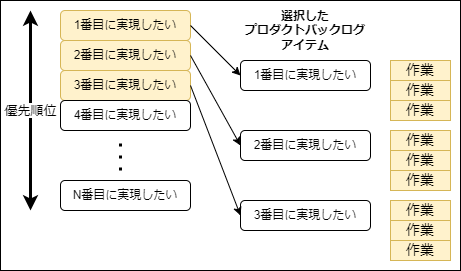

The diagram above was exported from draw.io. Its source (the exported page's mxGraphModel, read from the mxfile embedded in the PNG):
<mxGraphModel dx="1341" dy="704" grid="1" gridSize="10" guides="1" tooltips="1" connect="1" arrows="1" fold="1" page="0" pageScale="1" pageWidth="827" pageHeight="1169" math="0" shadow="0">
  <root>
    <mxCell id="0" />
    <mxCell id="1" parent="0" />
    <mxCell id="24" value="" style="rounded=0;whiteSpace=wrap;html=1;" parent="1" vertex="1">
      <mxGeometry x="-100" y="40" width="460" height="270" as="geometry" />
    </mxCell>
    <mxCell id="2" value="1番目に実現したい" style="rounded=1;whiteSpace=wrap;html=1;" parent="1" vertex="1">
      <mxGeometry x="140" y="100" width="130" height="30" as="geometry" />
    </mxCell>
    <mxCell id="3" value="2番目に実現したい" style="rounded=1;whiteSpace=wrap;html=1;" parent="1" vertex="1">
      <mxGeometry x="140" y="170" width="130" height="30" as="geometry" />
    </mxCell>
    <mxCell id="4" value="3番目に実現したい" style="rounded=1;whiteSpace=wrap;html=1;" parent="1" vertex="1">
      <mxGeometry x="140" y="240" width="130" height="30" as="geometry" />
    </mxCell>
    <mxCell id="11" value="選択した&lt;br&gt;プロダクトバックログ&lt;br&gt;アイテム" style="text;html=1;strokeColor=none;fillColor=none;align=center;verticalAlign=middle;whiteSpace=wrap;rounded=0;shadow=0;fontStyle=1" parent="1" vertex="1">
      <mxGeometry x="130" y="50" width="150" height="40" as="geometry" />
    </mxCell>
    <mxCell id="15" value="作業" style="rounded=0;whiteSpace=wrap;html=1;shadow=0;fontSize=14;fillColor=#fff2cc;strokeColor=#d6b656;" parent="1" vertex="1">
      <mxGeometry x="290" y="100" width="60" height="20" as="geometry" />
    </mxCell>
    <mxCell id="16" value="作業" style="rounded=0;whiteSpace=wrap;html=1;shadow=0;fontSize=14;fillColor=#fff2cc;strokeColor=#d6b656;" parent="1" vertex="1">
      <mxGeometry x="290" y="120" width="60" height="20" as="geometry" />
    </mxCell>
    <mxCell id="17" value="作業" style="rounded=0;whiteSpace=wrap;html=1;shadow=0;fontSize=14;fillColor=#fff2cc;strokeColor=#d6b656;" parent="1" vertex="1">
      <mxGeometry x="290" y="170" width="60" height="20" as="geometry" />
    </mxCell>
    <mxCell id="18" value="作業" style="rounded=0;whiteSpace=wrap;html=1;shadow=0;fontSize=14;fillColor=#fff2cc;strokeColor=#d6b656;" parent="1" vertex="1">
      <mxGeometry x="290" y="190" width="60" height="20" as="geometry" />
    </mxCell>
    <mxCell id="19" value="作業" style="rounded=0;whiteSpace=wrap;html=1;shadow=0;fontSize=14;fillColor=#fff2cc;strokeColor=#d6b656;" parent="1" vertex="1">
      <mxGeometry x="290" y="240" width="60" height="20" as="geometry" />
    </mxCell>
    <mxCell id="20" value="作業" style="rounded=0;whiteSpace=wrap;html=1;shadow=0;fontSize=14;fillColor=#fff2cc;strokeColor=#d6b656;" parent="1" vertex="1">
      <mxGeometry x="290" y="260" width="60" height="20" as="geometry" />
    </mxCell>
    <mxCell id="21" value="作業" style="rounded=0;whiteSpace=wrap;html=1;shadow=0;fontSize=14;fillColor=#fff2cc;strokeColor=#d6b656;" parent="1" vertex="1">
      <mxGeometry x="290" y="280" width="60" height="20" as="geometry" />
    </mxCell>
    <mxCell id="22" value="作業" style="rounded=0;whiteSpace=wrap;html=1;shadow=0;fontSize=14;fillColor=#fff2cc;strokeColor=#d6b656;" parent="1" vertex="1">
      <mxGeometry x="290" y="210" width="60" height="20" as="geometry" />
    </mxCell>
    <mxCell id="23" value="作業" style="rounded=0;whiteSpace=wrap;html=1;shadow=0;fontSize=14;fillColor=#fff2cc;strokeColor=#d6b656;" parent="1" vertex="1">
      <mxGeometry x="290" y="140" width="60" height="20" as="geometry" />
    </mxCell>
    <mxCell id="25" value="1番目に実現したい" style="rounded=1;whiteSpace=wrap;html=1;fillColor=#fff2cc;strokeColor=#d6b656;" parent="1" vertex="1">
      <mxGeometry x="-40" y="50" width="130" height="30" as="geometry" />
    </mxCell>
    <mxCell id="26" value="2番目に実現したい" style="rounded=1;whiteSpace=wrap;html=1;fillColor=#fff2cc;strokeColor=#d6b656;" parent="1" vertex="1">
      <mxGeometry x="-40" y="80" width="130" height="30" as="geometry" />
    </mxCell>
    <mxCell id="27" value="3番目に実現したい" style="rounded=1;whiteSpace=wrap;html=1;fillColor=#fff2cc;strokeColor=#d6b656;" parent="1" vertex="1">
      <mxGeometry x="-40" y="110" width="130" height="30" as="geometry" />
    </mxCell>
    <mxCell id="28" value="4番目に実現したい" style="rounded=1;whiteSpace=wrap;html=1;" parent="1" vertex="1">
      <mxGeometry x="-40" y="140" width="130" height="30" as="geometry" />
    </mxCell>
    <mxCell id="29" value="" style="endArrow=none;dashed=1;html=1;dashPattern=1 3;strokeWidth=3;" parent="1" edge="1">
      <mxGeometry width="50" height="50" relative="1" as="geometry">
        <mxPoint x="20" y="210" as="sourcePoint" />
        <mxPoint x="20" y="180" as="targetPoint" />
      </mxGeometry>
    </mxCell>
    <mxCell id="30" value="N番目に実現したい" style="rounded=1;whiteSpace=wrap;html=1;" parent="1" vertex="1">
      <mxGeometry x="-40" y="220" width="130" height="30" as="geometry" />
    </mxCell>
    <mxCell id="31" value="&lt;font style=&quot;font-size: 13px&quot;&gt;優先順位&lt;/font&gt;" style="endArrow=classic;startArrow=classic;html=1;strokeWidth=3;" parent="1" edge="1">
      <mxGeometry width="50" height="50" relative="1" as="geometry">
        <mxPoint x="-70" y="250" as="sourcePoint" />
        <mxPoint x="-70" y="50" as="targetPoint" />
      </mxGeometry>
    </mxCell>
    <mxCell id="32" value="" style="endArrow=classic;html=1;exitX=1;exitY=0.5;exitDx=0;exitDy=0;entryX=0;entryY=0.5;entryDx=0;entryDy=0;" parent="1" source="25" target="2" edge="1">
      <mxGeometry width="50" height="50" relative="1" as="geometry">
        <mxPoint x="90" y="80" as="sourcePoint" />
        <mxPoint x="140" y="30" as="targetPoint" />
      </mxGeometry>
    </mxCell>
    <mxCell id="33" value="" style="endArrow=classic;html=1;exitX=1;exitY=0.5;exitDx=0;exitDy=0;entryX=0;entryY=0.5;entryDx=0;entryDy=0;" parent="1" source="26" target="3" edge="1">
      <mxGeometry width="50" height="50" relative="1" as="geometry">
        <mxPoint x="100" y="75" as="sourcePoint" />
        <mxPoint x="150" y="125" as="targetPoint" />
      </mxGeometry>
    </mxCell>
    <mxCell id="34" value="" style="endArrow=classic;html=1;exitX=1;exitY=0.5;exitDx=0;exitDy=0;entryX=0;entryY=0.5;entryDx=0;entryDy=0;" parent="1" source="27" target="4" edge="1">
      <mxGeometry width="50" height="50" relative="1" as="geometry">
        <mxPoint x="100" y="105" as="sourcePoint" />
        <mxPoint x="150" y="195" as="targetPoint" />
      </mxGeometry>
    </mxCell>
  </root>
</mxGraphModel>